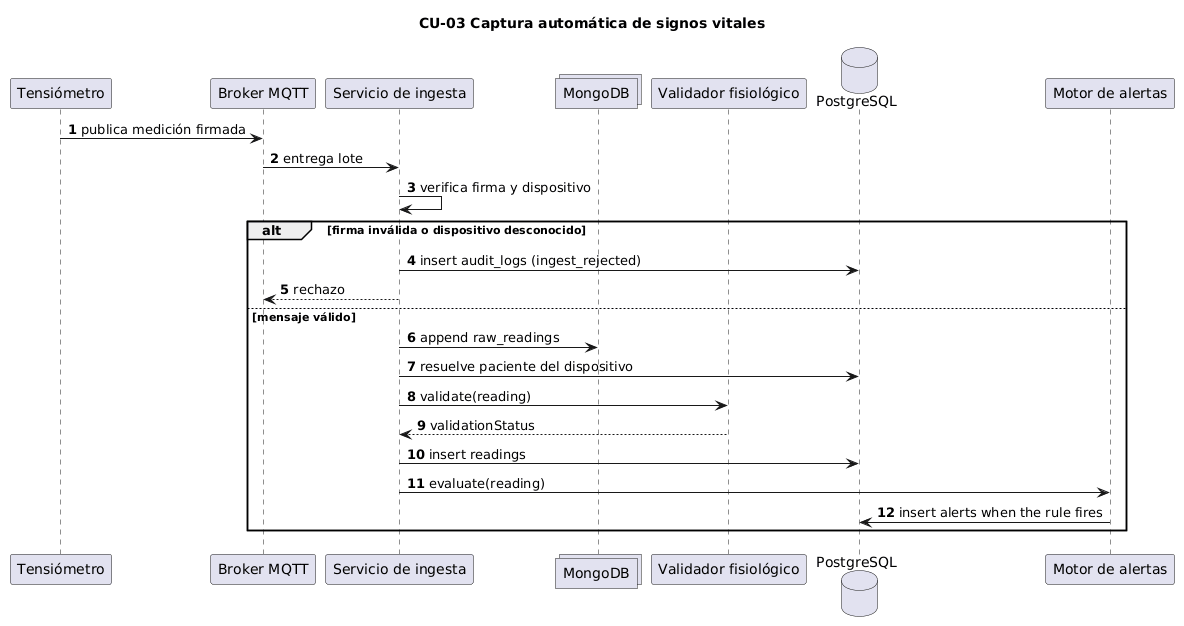

The diagram above was rendered by PlantUML. Its source (embedded in the PNG):
@startuml
title CU-03 Captura automática de signos vitales
autonumber

participant "Tensiómetro" as dev
participant "Broker MQTT" as mq
participant "Servicio de ingesta" as ing
collections "MongoDB" as mongo
participant "Validador fisiológico" as val
database "PostgreSQL" as pg
participant "Motor de alertas" as alertas

dev -> mq : publica medición firmada
mq -> ing : entrega lote
ing -> ing : verifica firma y dispositivo
alt firma inválida o dispositivo desconocido
  ing -> pg : insert audit_logs (ingest_rejected)
  ing --> mq : rechazo
else mensaje válido
  ing -> mongo : append raw_readings
  ing -> pg : resuelve paciente del dispositivo
  ing -> val : validate(reading)
  val --> ing : validationStatus
  ing -> pg : insert readings
  ing -> alertas : evaluate(reading)
  alertas -> pg : insert alerts when the rule fires
end
@enduml